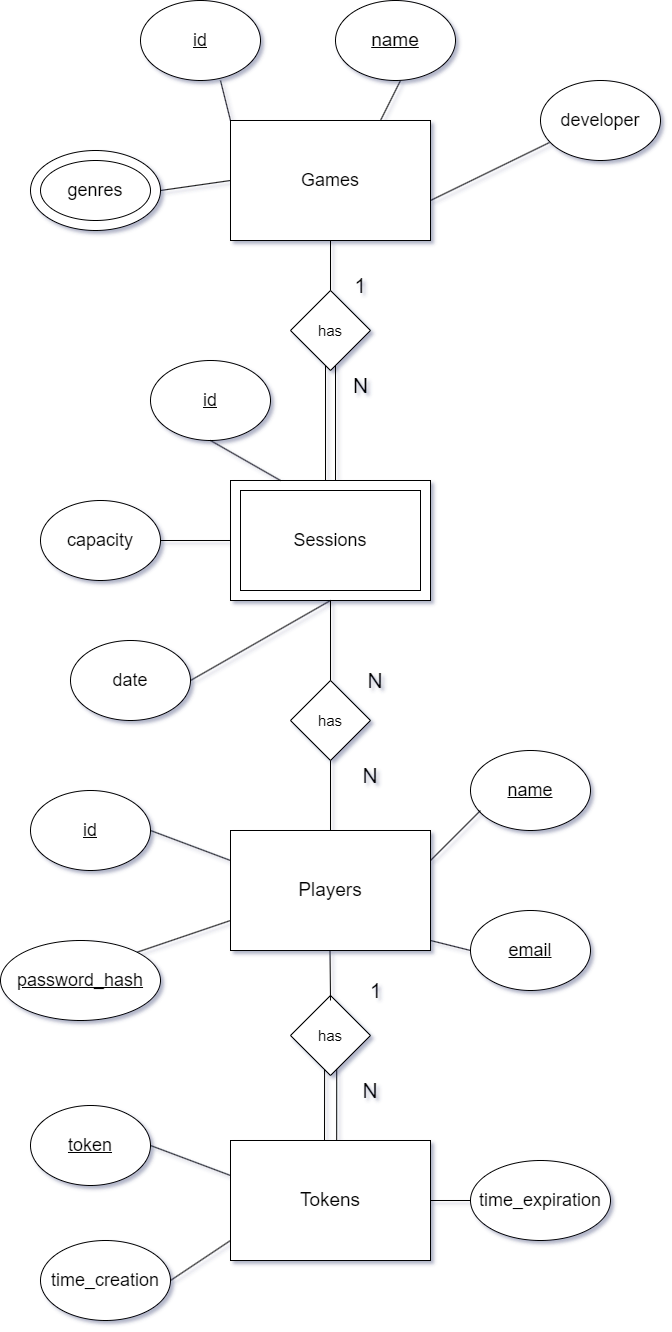

The diagram above was exported from draw.io. Its source (the exported page's mxGraphModel, read from the mxfile embedded in the PNG):
<mxGraphModel dx="2440" dy="1332" grid="1" gridSize="10" guides="1" tooltips="1" connect="1" arrows="1" fold="1" page="1" pageScale="1" pageWidth="850" pageHeight="1100" background="none" math="0" shadow="1">
  <root>
    <mxCell id="0" />
    <mxCell id="1" parent="0" />
    <mxCell id="cuqm3xixPeHWgsX6I_qI-16" value="" style="shape=flexArrow;endArrow=classic;startArrow=classic;html=1;rounded=0;exitX=0.5;exitY=0.583;exitDx=0;exitDy=0;exitPerimeter=0;" parent="1" source="cuqm3xixPeHWgsX6I_qI-13" edge="1">
      <mxGeometry width="100" height="100" relative="1" as="geometry">
        <mxPoint x="400" y="490" as="sourcePoint" />
        <mxPoint x="420" y="320" as="targetPoint" />
      </mxGeometry>
    </mxCell>
    <mxCell id="cuqm3xixPeHWgsX6I_qI-2" value="Games" style="rounded=0;whiteSpace=wrap;html=1;fontSize=18;" parent="1" vertex="1">
      <mxGeometry x="320" y="130" width="200" height="120" as="geometry" />
    </mxCell>
    <mxCell id="cuqm3xixPeHWgsX6I_qI-3" value="name" style="ellipse;whiteSpace=wrap;html=1;fontStyle=4;fontSize=19;" parent="1" vertex="1">
      <mxGeometry x="425" y="10" width="120" height="80" as="geometry" />
    </mxCell>
    <mxCell id="cuqm3xixPeHWgsX6I_qI-4" value="&lt;u style=&quot;font-size: 18px;&quot;&gt;id&lt;/u&gt;" style="ellipse;whiteSpace=wrap;html=1;fontSize=18;" parent="1" vertex="1">
      <mxGeometry x="230" y="10" width="120" height="80" as="geometry" />
    </mxCell>
    <mxCell id="cuqm3xixPeHWgsX6I_qI-5" value="genres" style="ellipse;whiteSpace=wrap;html=1;gradientColor=none;" parent="1" vertex="1">
      <mxGeometry x="120" y="160" width="130" height="80" as="geometry" />
    </mxCell>
    <mxCell id="cuqm3xixPeHWgsX6I_qI-6" value="genres" style="ellipse;whiteSpace=wrap;html=1;fontSize=18;fontStyle=0;strokeColor=default;" parent="1" vertex="1">
      <mxGeometry x="130" y="170" width="110" height="60" as="geometry" />
    </mxCell>
    <mxCell id="cuqm3xixPeHWgsX6I_qI-7" value="" style="endArrow=none;html=1;rounded=0;exitX=1;exitY=0.5;exitDx=0;exitDy=0;entryX=0;entryY=0.5;entryDx=0;entryDy=0;" parent="1" source="cuqm3xixPeHWgsX6I_qI-5" target="cuqm3xixPeHWgsX6I_qI-2" edge="1">
      <mxGeometry width="50" height="50" relative="1" as="geometry">
        <mxPoint x="260" y="225" as="sourcePoint" />
        <mxPoint x="310" y="175" as="targetPoint" />
      </mxGeometry>
    </mxCell>
    <mxCell id="cuqm3xixPeHWgsX6I_qI-8" value="developer" style="ellipse;whiteSpace=wrap;html=1;fontSize=18;" parent="1" vertex="1">
      <mxGeometry x="630" y="90" width="120" height="80" as="geometry" />
    </mxCell>
    <mxCell id="cuqm3xixPeHWgsX6I_qI-9" value="" style="endArrow=none;html=1;rounded=0;entryX=0.075;entryY=0.775;entryDx=0;entryDy=0;entryPerimeter=0;" parent="1" target="cuqm3xixPeHWgsX6I_qI-8" edge="1">
      <mxGeometry width="50" height="50" relative="1" as="geometry">
        <mxPoint x="520" y="210" as="sourcePoint" />
        <mxPoint x="570" y="160" as="targetPoint" />
      </mxGeometry>
    </mxCell>
    <mxCell id="cuqm3xixPeHWgsX6I_qI-10" value="has" style="rhombus;whiteSpace=wrap;html=1;fontSize=15;" parent="1" vertex="1">
      <mxGeometry x="380" y="300" width="80" height="80" as="geometry" />
    </mxCell>
    <mxCell id="cuqm3xixPeHWgsX6I_qI-11" value="1" style="text;html=1;align=center;verticalAlign=middle;whiteSpace=wrap;rounded=0;fontSize=21;" parent="1" vertex="1">
      <mxGeometry x="425" y="280" width="50" height="30" as="geometry" />
    </mxCell>
    <mxCell id="cuqm3xixPeHWgsX6I_qI-12" value="" style="endArrow=none;html=1;rounded=0;entryX=0.5;entryY=1;entryDx=0;entryDy=0;exitX=0.5;exitY=0;exitDx=0;exitDy=0;" parent="1" source="cuqm3xixPeHWgsX6I_qI-10" target="cuqm3xixPeHWgsX6I_qI-2" edge="1">
      <mxGeometry width="50" height="50" relative="1" as="geometry">
        <mxPoint x="420" y="290" as="sourcePoint" />
        <mxPoint x="450" y="250" as="targetPoint" />
      </mxGeometry>
    </mxCell>
    <mxCell id="cuqm3xixPeHWgsX6I_qI-13" value="Sessions" style="rounded=0;whiteSpace=wrap;html=1;fontSize=19;" parent="1" vertex="1">
      <mxGeometry x="320" y="490" width="200" height="120" as="geometry" />
    </mxCell>
    <mxCell id="cuqm3xixPeHWgsX6I_qI-17" value="N" style="text;html=1;align=center;verticalAlign=middle;resizable=0;points=[];autosize=1;strokeColor=none;fillColor=none;fontSize=21;" parent="1" vertex="1">
      <mxGeometry x="430" y="375" width="40" height="40" as="geometry" />
    </mxCell>
    <mxCell id="cuqm3xixPeHWgsX6I_qI-18" value="id" style="ellipse;whiteSpace=wrap;html=1;fontSize=18;fontStyle=4" parent="1" vertex="1">
      <mxGeometry x="240" y="370" width="120" height="80" as="geometry" />
    </mxCell>
    <mxCell id="cuqm3xixPeHWgsX6I_qI-19" value="" style="endArrow=none;html=1;rounded=0;exitX=0.25;exitY=0;exitDx=0;exitDy=0;entryX=0.5;entryY=1;entryDx=0;entryDy=0;" parent="1" source="cuqm3xixPeHWgsX6I_qI-13" target="cuqm3xixPeHWgsX6I_qI-18" edge="1">
      <mxGeometry width="50" height="50" relative="1" as="geometry">
        <mxPoint x="290" y="490" as="sourcePoint" />
        <mxPoint x="340" y="440" as="targetPoint" />
      </mxGeometry>
    </mxCell>
    <mxCell id="cuqm3xixPeHWgsX6I_qI-20" value="capacity" style="ellipse;whiteSpace=wrap;html=1;fontSize=18;" parent="1" vertex="1">
      <mxGeometry x="130" y="510" width="120" height="80" as="geometry" />
    </mxCell>
    <mxCell id="cuqm3xixPeHWgsX6I_qI-21" value="date" style="ellipse;whiteSpace=wrap;html=1;fontSize=18;" parent="1" vertex="1">
      <mxGeometry x="160" y="650" width="120" height="80" as="geometry" />
    </mxCell>
    <mxCell id="cuqm3xixPeHWgsX6I_qI-22" value="" style="endArrow=none;html=1;rounded=0;entryX=0.5;entryY=1;entryDx=0;entryDy=0;exitX=1;exitY=0.5;exitDx=0;exitDy=0;" parent="1" source="cuqm3xixPeHWgsX6I_qI-21" target="cuqm3xixPeHWgsX6I_qI-13" edge="1">
      <mxGeometry width="50" height="50" relative="1" as="geometry">
        <mxPoint x="220" y="650" as="sourcePoint" />
        <mxPoint x="270" y="600" as="targetPoint" />
      </mxGeometry>
    </mxCell>
    <mxCell id="cuqm3xixPeHWgsX6I_qI-23" value="" style="endArrow=none;html=1;rounded=0;entryX=0;entryY=0.5;entryDx=0;entryDy=0;" parent="1" target="cuqm3xixPeHWgsX6I_qI-13" edge="1">
      <mxGeometry width="50" height="50" relative="1" as="geometry">
        <mxPoint x="250" y="550" as="sourcePoint" />
        <mxPoint x="300" y="500" as="targetPoint" />
      </mxGeometry>
    </mxCell>
    <mxCell id="cuqm3xixPeHWgsX6I_qI-24" value="has" style="rhombus;whiteSpace=wrap;html=1;fontSize=15;" parent="1" vertex="1">
      <mxGeometry x="380" y="690" width="80" height="80" as="geometry" />
    </mxCell>
    <mxCell id="cuqm3xixPeHWgsX6I_qI-25" value="" style="endArrow=none;html=1;rounded=0;exitX=0.5;exitY=0;exitDx=0;exitDy=0;" parent="1" source="cuqm3xixPeHWgsX6I_qI-24" edge="1">
      <mxGeometry width="50" height="50" relative="1" as="geometry">
        <mxPoint x="370" y="660" as="sourcePoint" />
        <mxPoint x="420" y="610" as="targetPoint" />
      </mxGeometry>
    </mxCell>
    <mxCell id="cuqm3xixPeHWgsX6I_qI-27" value="" style="endArrow=none;html=1;rounded=0;" parent="1" edge="1">
      <mxGeometry width="50" height="50" relative="1" as="geometry">
        <mxPoint x="420" y="840" as="sourcePoint" />
        <mxPoint x="420" y="770" as="targetPoint" />
      </mxGeometry>
    </mxCell>
    <mxCell id="cuqm3xixPeHWgsX6I_qI-28" value="N" style="text;html=1;align=center;verticalAlign=middle;whiteSpace=wrap;rounded=0;fontSize=21;" parent="1" vertex="1">
      <mxGeometry x="435" y="675" width="60" height="30" as="geometry" />
    </mxCell>
    <mxCell id="cuqm3xixPeHWgsX6I_qI-29" value="N" style="text;html=1;align=center;verticalAlign=middle;whiteSpace=wrap;rounded=0;fontSize=21;" parent="1" vertex="1">
      <mxGeometry x="430" y="770" width="60" height="30" as="geometry" />
    </mxCell>
    <mxCell id="cuqm3xixPeHWgsX6I_qI-30" value="Players" style="rounded=0;whiteSpace=wrap;html=1;fontSize=19;" parent="1" vertex="1">
      <mxGeometry x="320" y="840" width="200" height="120" as="geometry" />
    </mxCell>
    <mxCell id="cuqm3xixPeHWgsX6I_qI-31" value="id" style="ellipse;whiteSpace=wrap;html=1;fontSize=18;fontStyle=4" parent="1" vertex="1">
      <mxGeometry x="120" y="800" width="120" height="80" as="geometry" />
    </mxCell>
    <mxCell id="cuqm3xixPeHWgsX6I_qI-32" value="password_hash" style="ellipse;whiteSpace=wrap;html=1;fontSize=18;fontStyle=4" parent="1" vertex="1">
      <mxGeometry x="90" y="950" width="160" height="80" as="geometry" />
    </mxCell>
    <mxCell id="cuqm3xixPeHWgsX6I_qI-33" value="name" style="ellipse;whiteSpace=wrap;html=1;fontSize=18;fontStyle=4" parent="1" vertex="1">
      <mxGeometry x="560" y="760" width="120" height="80" as="geometry" />
    </mxCell>
    <mxCell id="cuqm3xixPeHWgsX6I_qI-34" value="email" style="ellipse;whiteSpace=wrap;html=1;fontSize=18;fontStyle=4" parent="1" vertex="1">
      <mxGeometry x="560" y="920" width="120" height="80" as="geometry" />
    </mxCell>
    <mxCell id="cuqm3xixPeHWgsX6I_qI-35" value="" style="endArrow=none;html=1;rounded=0;entryX=0;entryY=0.25;entryDx=0;entryDy=0;" parent="1" target="cuqm3xixPeHWgsX6I_qI-30" edge="1">
      <mxGeometry width="50" height="50" relative="1" as="geometry">
        <mxPoint x="240" y="840" as="sourcePoint" />
        <mxPoint x="290" y="790" as="targetPoint" />
      </mxGeometry>
    </mxCell>
    <mxCell id="cuqm3xixPeHWgsX6I_qI-36" value="" style="endArrow=none;html=1;rounded=0;entryX=0;entryY=0.75;entryDx=0;entryDy=0;exitX=1;exitY=0;exitDx=0;exitDy=0;" parent="1" source="cuqm3xixPeHWgsX6I_qI-32" target="cuqm3xixPeHWgsX6I_qI-30" edge="1">
      <mxGeometry width="50" height="50" relative="1" as="geometry">
        <mxPoint x="240" y="980" as="sourcePoint" />
        <mxPoint x="290" y="930" as="targetPoint" />
      </mxGeometry>
    </mxCell>
    <mxCell id="cuqm3xixPeHWgsX6I_qI-38" value="" style="endArrow=none;html=1;rounded=0;" parent="1" edge="1">
      <mxGeometry width="50" height="50" relative="1" as="geometry">
        <mxPoint x="520" y="870" as="sourcePoint" />
        <mxPoint x="570" y="820" as="targetPoint" />
      </mxGeometry>
    </mxCell>
    <mxCell id="cuqm3xixPeHWgsX6I_qI-39" value="" style="endArrow=none;html=1;rounded=0;entryX=0;entryY=0.5;entryDx=0;entryDy=0;" parent="1" target="cuqm3xixPeHWgsX6I_qI-34" edge="1">
      <mxGeometry width="50" height="50" relative="1" as="geometry">
        <mxPoint x="520" y="950" as="sourcePoint" />
        <mxPoint x="570" y="900" as="targetPoint" />
      </mxGeometry>
    </mxCell>
    <mxCell id="cuqm3xixPeHWgsX6I_qI-40" value="Sessions" style="rounded=0;whiteSpace=wrap;html=1;fontSize=18;" parent="1" vertex="1">
      <mxGeometry x="330" y="500" width="180" height="100" as="geometry" />
    </mxCell>
    <mxCell id="cuqm3xixPeHWgsX6I_qI-41" value="" style="endArrow=none;html=1;rounded=0;exitX=0;exitY=0;exitDx=0;exitDy=0;" parent="1" source="cuqm3xixPeHWgsX6I_qI-2" edge="1">
      <mxGeometry width="50" height="50" relative="1" as="geometry">
        <mxPoint x="260" y="140" as="sourcePoint" />
        <mxPoint x="310" y="90" as="targetPoint" />
      </mxGeometry>
    </mxCell>
    <mxCell id="cuqm3xixPeHWgsX6I_qI-43" value="" style="endArrow=none;html=1;rounded=0;exitX=0.75;exitY=0;exitDx=0;exitDy=0;" parent="1" source="cuqm3xixPeHWgsX6I_qI-2" edge="1">
      <mxGeometry width="50" height="50" relative="1" as="geometry">
        <mxPoint x="440" y="140" as="sourcePoint" />
        <mxPoint x="490" y="90" as="targetPoint" />
      </mxGeometry>
    </mxCell>
    <mxCell id="Qm4y7GzQY9c6ymtxAAcU-5" value="has" style="rhombus;whiteSpace=wrap;html=1;fontSize=15;" parent="1" vertex="1">
      <mxGeometry x="380" y="1005" width="80" height="80" as="geometry" />
    </mxCell>
    <mxCell id="Qm4y7GzQY9c6ymtxAAcU-7" value="1" style="text;html=1;align=center;verticalAlign=middle;whiteSpace=wrap;rounded=0;strokeWidth=1;fontSize=21;" parent="1" vertex="1">
      <mxGeometry x="422.5" y="980" width="85" height="40" as="geometry" />
    </mxCell>
    <mxCell id="Qm4y7GzQY9c6ymtxAAcU-8" value="N" style="text;html=1;align=center;verticalAlign=middle;whiteSpace=wrap;rounded=0;fontSize=21;" parent="1" vertex="1">
      <mxGeometry x="430" y="1085" width="60" height="30" as="geometry" />
    </mxCell>
    <mxCell id="Qm4y7GzQY9c6ymtxAAcU-9" value="" style="endArrow=none;html=1;rounded=0;" parent="1" edge="1">
      <mxGeometry width="50" height="50" relative="1" as="geometry">
        <mxPoint x="420" y="1010" as="sourcePoint" />
        <mxPoint x="419.5" y="960" as="targetPoint" />
      </mxGeometry>
    </mxCell>
    <mxCell id="Qm4y7GzQY9c6ymtxAAcU-10" value="Tokens" style="rounded=0;whiteSpace=wrap;html=1;fontSize=19;" parent="1" vertex="1">
      <mxGeometry x="320" y="1150" width="200" height="120" as="geometry" />
    </mxCell>
    <mxCell id="Qm4y7GzQY9c6ymtxAAcU-13" value="" style="endArrow=none;html=1;rounded=0;entryX=0.426;entryY=0.928;entryDx=0;entryDy=0;entryPerimeter=0;exitX=0.47;exitY=0.004;exitDx=0;exitDy=0;exitPerimeter=0;" parent="1" source="Qm4y7GzQY9c6ymtxAAcU-10" target="Qm4y7GzQY9c6ymtxAAcU-5" edge="1">
      <mxGeometry width="50" height="50" relative="1" as="geometry">
        <mxPoint x="410" y="1150" as="sourcePoint" />
        <mxPoint x="410" y="1080" as="targetPoint" />
      </mxGeometry>
    </mxCell>
    <mxCell id="Qm4y7GzQY9c6ymtxAAcU-14" value="" style="endArrow=none;html=1;rounded=0;entryX=0.578;entryY=0.918;entryDx=0;entryDy=0;entryPerimeter=0;exitX=0.531;exitY=-0.004;exitDx=0;exitDy=0;exitPerimeter=0;" parent="1" source="Qm4y7GzQY9c6ymtxAAcU-10" target="Qm4y7GzQY9c6ymtxAAcU-5" edge="1">
      <mxGeometry width="50" height="50" relative="1" as="geometry">
        <mxPoint x="430" y="1150" as="sourcePoint" />
        <mxPoint x="429.5" y="1100" as="targetPoint" />
      </mxGeometry>
    </mxCell>
    <mxCell id="Qm4y7GzQY9c6ymtxAAcU-15" value="token" style="ellipse;whiteSpace=wrap;html=1;fontSize=18;fontStyle=4" parent="1" vertex="1">
      <mxGeometry x="120" y="1115" width="120" height="80" as="geometry" />
    </mxCell>
    <mxCell id="Qm4y7GzQY9c6ymtxAAcU-16" value="" style="endArrow=none;html=1;rounded=0;entryX=0;entryY=0.25;entryDx=0;entryDy=0;" parent="1" edge="1">
      <mxGeometry width="50" height="50" relative="1" as="geometry">
        <mxPoint x="240" y="1155" as="sourcePoint" />
        <mxPoint x="320" y="1185" as="targetPoint" />
      </mxGeometry>
    </mxCell>
    <mxCell id="Qm4y7GzQY9c6ymtxAAcU-17" value="time_creation" style="ellipse;whiteSpace=wrap;html=1;fontSize=18;" parent="1" vertex="1">
      <mxGeometry x="130" y="1250" width="130" height="80" as="geometry" />
    </mxCell>
    <mxCell id="Qm4y7GzQY9c6ymtxAAcU-18" value="" style="endArrow=none;html=1;rounded=0;entryX=0;entryY=0.5;entryDx=0;entryDy=0;exitX=1;exitY=0.5;exitDx=0;exitDy=0;" parent="1" source="Qm4y7GzQY9c6ymtxAAcU-17" edge="1">
      <mxGeometry width="50" height="50" relative="1" as="geometry">
        <mxPoint x="250" y="1250" as="sourcePoint" />
        <mxPoint x="320" y="1250" as="targetPoint" />
      </mxGeometry>
    </mxCell>
    <mxCell id="Qm4y7GzQY9c6ymtxAAcU-19" value="" style="endArrow=none;html=1;rounded=0;entryX=1;entryY=0.5;entryDx=0;entryDy=0;exitX=0;exitY=0.5;exitDx=0;exitDy=0;" parent="1" source="Qm4y7GzQY9c6ymtxAAcU-20" target="Qm4y7GzQY9c6ymtxAAcU-10" edge="1">
      <mxGeometry width="50" height="50" relative="1" as="geometry">
        <mxPoint x="430" y="1310" as="sourcePoint" />
        <mxPoint x="490" y="1270" as="targetPoint" />
      </mxGeometry>
    </mxCell>
    <mxCell id="Qm4y7GzQY9c6ymtxAAcU-20" value="time_expiration" style="ellipse;whiteSpace=wrap;html=1;fontSize=18;" parent="1" vertex="1">
      <mxGeometry x="560" y="1170" width="140" height="80" as="geometry" />
    </mxCell>
  </root>
</mxGraphModel>